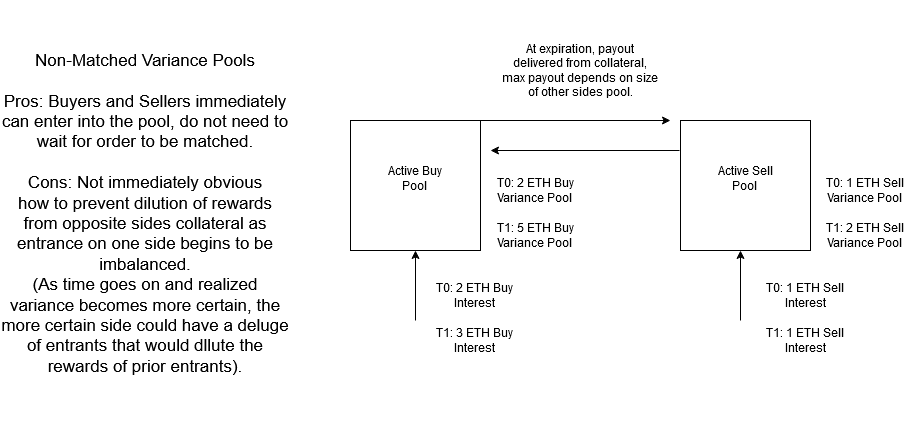

The diagram above was exported from draw.io. Its source (the exported page's mxGraphModel, read from the mxfile embedded in the PNG):
<mxGraphModel dx="1545" dy="948" grid="1" gridSize="10" guides="1" tooltips="1" connect="1" arrows="1" fold="1" page="1" pageScale="1" pageWidth="1100" pageHeight="850" math="0" shadow="0">
  <root>
    <mxCell id="0" />
    <mxCell id="1" parent="0" />
    <mxCell id="OoMgWZuuex_amXZ0vqy9-7" value="&lt;div style=&quot;font-size: 17px&quot;&gt;&lt;font style=&quot;font-size: 17px&quot;&gt;Non-Matched Variance Pools&lt;br&gt;&lt;/font&gt;&lt;/div&gt;&lt;div style=&quot;font-size: 17px&quot;&gt;&lt;font style=&quot;font-size: 17px&quot;&gt;&lt;br&gt;&lt;/font&gt;&lt;/div&gt;&lt;div style=&quot;font-size: 17px&quot;&gt;&lt;font style=&quot;font-size: 17px&quot;&gt;Pros: Buyers and Sellers immediately can enter into the pool, do not need to wait for order to be matched. &lt;br&gt;&lt;/font&gt;&lt;/div&gt;&lt;div style=&quot;font-size: 17px&quot;&gt;&lt;font style=&quot;font-size: 17px&quot;&gt;&lt;br&gt;&lt;/font&gt;&lt;/div&gt;&lt;div style=&quot;font-size: 17px&quot;&gt;&lt;font style=&quot;font-size: 17px&quot;&gt;Cons: Not immediately obvious&lt;/font&gt;&lt;/div&gt;&lt;div style=&quot;font-size: 17px&quot;&gt;&lt;font style=&quot;font-size: 17px&quot;&gt;how to prevent dilution of rewards from opposite sides collateral as entrance on one side begins to be imbalanced. &lt;br&gt;&lt;/font&gt;&lt;/div&gt;&lt;div style=&quot;font-size: 17px&quot;&gt;&lt;font style=&quot;font-size: 17px&quot;&gt;(As time goes on and realized variance becomes more certain, the more certain side could have a deluge of entrants that would dllute the rewards of prior entrants).&lt;/font&gt;&lt;br&gt;&lt;/div&gt;&lt;div&gt;&lt;br&gt;&lt;/div&gt;" style="text;html=1;strokeColor=none;fillColor=none;align=center;verticalAlign=middle;whiteSpace=wrap;rounded=0;" vertex="1" parent="1">
      <mxGeometry x="40" y="220" width="290" height="440" as="geometry" />
    </mxCell>
    <mxCell id="OoMgWZuuex_amXZ0vqy9-8" value="" style="endArrow=classic;html=1;exitX=0.5;exitY=0;exitDx=0;exitDy=0;" edge="1" parent="1">
      <mxGeometry width="50" height="50" relative="1" as="geometry">
        <mxPoint x="455" y="540" as="sourcePoint" />
        <mxPoint x="455" y="470" as="targetPoint" />
      </mxGeometry>
    </mxCell>
    <mxCell id="OoMgWZuuex_amXZ0vqy9-9" value="" style="endArrow=classic;html=1;exitX=0.5;exitY=0;exitDx=0;exitDy=0;" edge="1" parent="1">
      <mxGeometry width="50" height="50" relative="1" as="geometry">
        <mxPoint x="780" y="540" as="sourcePoint" />
        <mxPoint x="780" y="470" as="targetPoint" />
      </mxGeometry>
    </mxCell>
    <mxCell id="OoMgWZuuex_amXZ0vqy9-10" value="" style="whiteSpace=wrap;html=1;aspect=fixed;" vertex="1" parent="1">
      <mxGeometry x="390" y="340" width="130" height="130" as="geometry" />
    </mxCell>
    <mxCell id="OoMgWZuuex_amXZ0vqy9-11" value="" style="whiteSpace=wrap;html=1;aspect=fixed;" vertex="1" parent="1">
      <mxGeometry x="720" y="340" width="130" height="130" as="geometry" />
    </mxCell>
    <mxCell id="OoMgWZuuex_amXZ0vqy9-12" value="&lt;div&gt;Active Buy Pool&lt;br&gt;&lt;/div&gt;&lt;div&gt;&lt;br&gt;&lt;/div&gt;" style="text;html=1;strokeColor=none;fillColor=none;align=center;verticalAlign=middle;whiteSpace=wrap;rounded=0;" vertex="1" parent="1">
      <mxGeometry x="415" y="385" width="80" height="40" as="geometry" />
    </mxCell>
    <mxCell id="OoMgWZuuex_amXZ0vqy9-13" value="&lt;div&gt;Active Sell Pool&lt;br&gt;&lt;/div&gt;&lt;div&gt;&lt;br&gt;&lt;/div&gt;" style="text;html=1;strokeColor=none;fillColor=none;align=center;verticalAlign=middle;whiteSpace=wrap;rounded=0;" vertex="1" parent="1">
      <mxGeometry x="745" y="385" width="80" height="40" as="geometry" />
    </mxCell>
    <mxCell id="OoMgWZuuex_amXZ0vqy9-14" value="" style="endArrow=classic;html=1;exitX=0.5;exitY=0;exitDx=0;exitDy=0;" edge="1" parent="1" source="OoMgWZuuex_amXZ0vqy9-10">
      <mxGeometry width="50" height="50" relative="1" as="geometry">
        <mxPoint x="680" y="490" as="sourcePoint" />
        <mxPoint x="710" y="340" as="targetPoint" />
      </mxGeometry>
    </mxCell>
    <mxCell id="OoMgWZuuex_amXZ0vqy9-15" value="" style="endArrow=classic;html=1;" edge="1" parent="1">
      <mxGeometry width="50" height="50" relative="1" as="geometry">
        <mxPoint x="719" y="370" as="sourcePoint" />
        <mxPoint x="530" y="370" as="targetPoint" />
      </mxGeometry>
    </mxCell>
    <mxCell id="OoMgWZuuex_amXZ0vqy9-16" value="At expiration, payout delivered from collateral, max payout depends on size of other sides pool." style="text;html=1;strokeColor=none;fillColor=none;align=center;verticalAlign=middle;whiteSpace=wrap;rounded=0;" vertex="1" parent="1">
      <mxGeometry x="540" y="250" width="160" height="80" as="geometry" />
    </mxCell>
    <mxCell id="OoMgWZuuex_amXZ0vqy9-20" value="&lt;div&gt;T0: 1 ETH Sell&lt;/div&gt;&lt;div&gt;Variance Pool&lt;br&gt;&lt;/div&gt;" style="text;html=1;strokeColor=none;fillColor=none;align=center;verticalAlign=middle;whiteSpace=wrap;rounded=0;" vertex="1" parent="1">
      <mxGeometry x="860" y="395" width="90" height="30" as="geometry" />
    </mxCell>
    <mxCell id="OoMgWZuuex_amXZ0vqy9-22" value="&lt;div&gt;T0: 2 ETH Buy &lt;br&gt;&lt;/div&gt;&lt;div&gt;Interest&lt;br&gt;&lt;/div&gt;" style="text;html=1;strokeColor=none;fillColor=none;align=center;verticalAlign=middle;whiteSpace=wrap;rounded=0;" vertex="1" parent="1">
      <mxGeometry x="470" y="500" width="90" height="30" as="geometry" />
    </mxCell>
    <mxCell id="OoMgWZuuex_amXZ0vqy9-23" value="&lt;div&gt;T0: 1 ETH Sell Interest&lt;/div&gt;" style="text;html=1;strokeColor=none;fillColor=none;align=center;verticalAlign=middle;whiteSpace=wrap;rounded=0;" vertex="1" parent="1">
      <mxGeometry x="800" y="500" width="90" height="30" as="geometry" />
    </mxCell>
    <mxCell id="OoMgWZuuex_amXZ0vqy9-25" value="&lt;div&gt;T0: 2 ETH Buy Variance Pool&lt;br&gt;&lt;/div&gt;" style="text;html=1;strokeColor=none;fillColor=none;align=center;verticalAlign=middle;whiteSpace=wrap;rounded=0;" vertex="1" parent="1">
      <mxGeometry x="530" y="395" width="90" height="30" as="geometry" />
    </mxCell>
    <mxCell id="OoMgWZuuex_amXZ0vqy9-28" value="&lt;div&gt;T1: 3 ETH Buy &lt;br&gt;&lt;/div&gt;&lt;div&gt;Interest&lt;br&gt;&lt;/div&gt;" style="text;html=1;strokeColor=none;fillColor=none;align=center;verticalAlign=middle;whiteSpace=wrap;rounded=0;" vertex="1" parent="1">
      <mxGeometry x="470" y="545" width="90" height="30" as="geometry" />
    </mxCell>
    <mxCell id="OoMgWZuuex_amXZ0vqy9-29" value="&lt;div&gt;T1: 5 ETH Buy Variance Pool&lt;br&gt;&lt;/div&gt;" style="text;html=1;strokeColor=none;fillColor=none;align=center;verticalAlign=middle;whiteSpace=wrap;rounded=0;" vertex="1" parent="1">
      <mxGeometry x="530" y="440" width="90" height="30" as="geometry" />
    </mxCell>
    <mxCell id="OoMgWZuuex_amXZ0vqy9-30" value="&lt;div&gt;T1: 1 ETH Sell Interest&lt;/div&gt;" style="text;html=1;strokeColor=none;fillColor=none;align=center;verticalAlign=middle;whiteSpace=wrap;rounded=0;" vertex="1" parent="1">
      <mxGeometry x="800" y="545" width="90" height="30" as="geometry" />
    </mxCell>
    <mxCell id="OoMgWZuuex_amXZ0vqy9-31" value="&lt;div&gt;T1: 2 ETH Sell&lt;/div&gt;&lt;div&gt;Variance Pool&lt;br&gt;&lt;/div&gt;" style="text;html=1;strokeColor=none;fillColor=none;align=center;verticalAlign=middle;whiteSpace=wrap;rounded=0;" vertex="1" parent="1">
      <mxGeometry x="860" y="440" width="90" height="30" as="geometry" />
    </mxCell>
  </root>
</mxGraphModel>